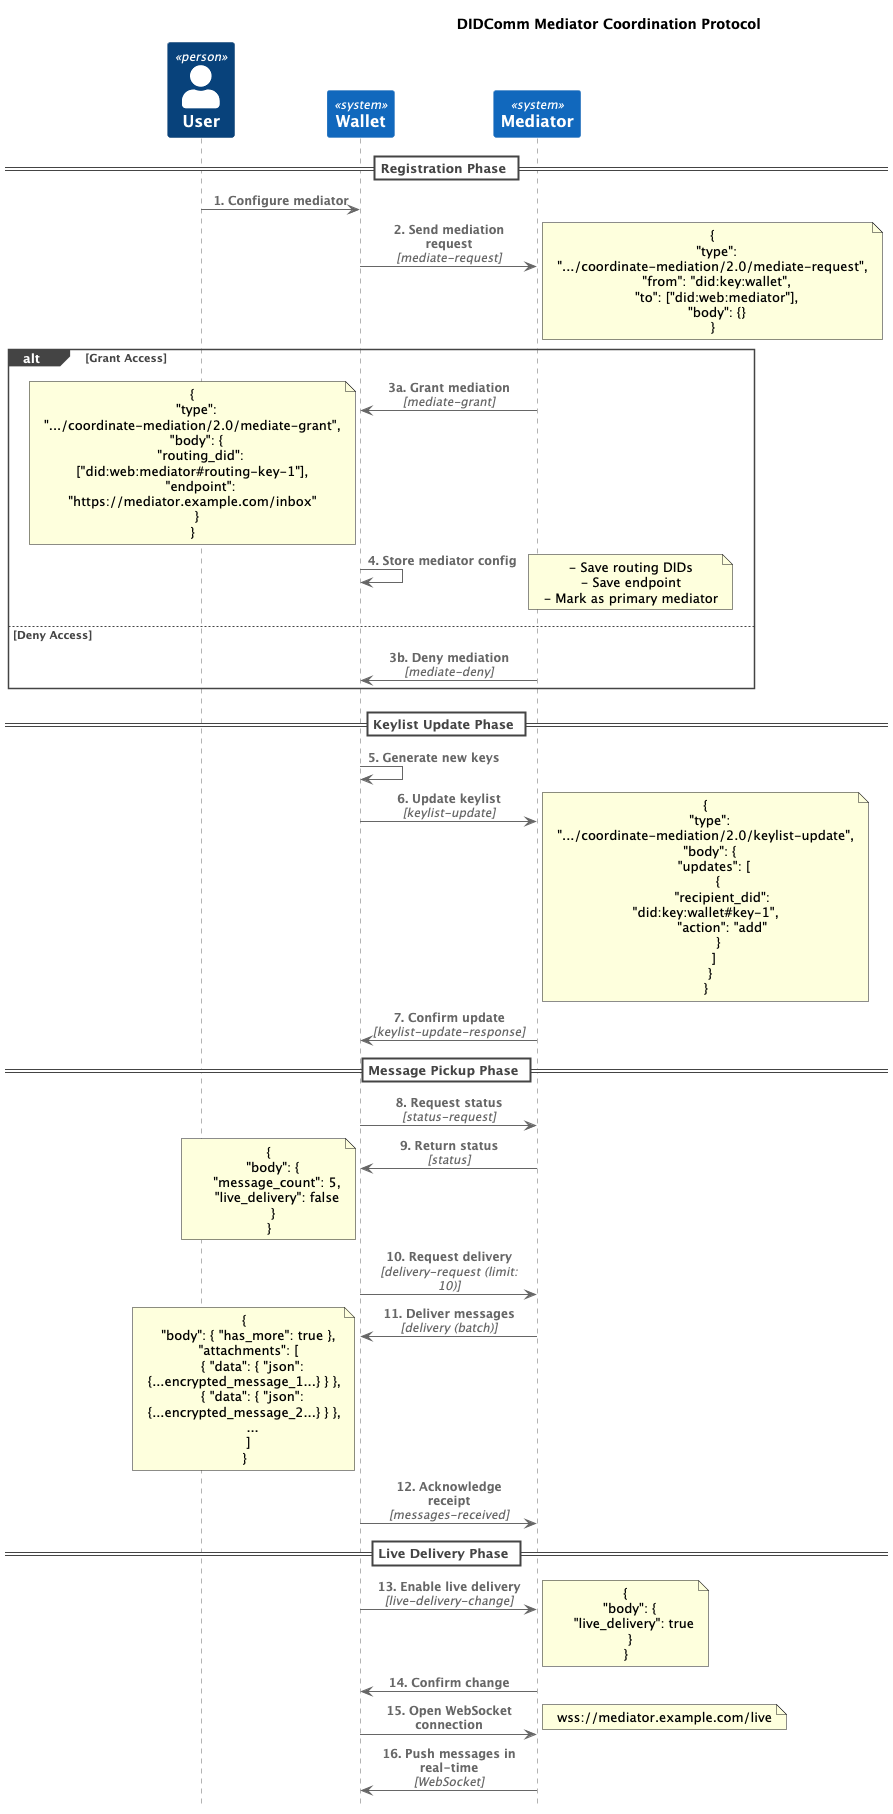

The diagram above was rendered by PlantUML. Its source (embedded in the PNG):
@startuml Mediator Coordination Protocol
!include https://raw.githubusercontent.com/plantuml-stdlib/C4-PlantUML/master/C4_Sequence.puml

title DIDComm Mediator Coordination Protocol

Person(user, "User", "Wallet Holder")
System(wallet, "Wallet", "DIDComm Agent")
System(mediator, "Mediator", "Message Router")

== Registration Phase ==

Rel(user, wallet, "1. Configure mediator")
Rel(wallet, mediator, "2. Send mediation request", "mediate-request")
note right
  {
    "type": ".../coordinate-mediation/2.0/mediate-request",
    "from": "did:key:wallet",
    "to": ["did:web:mediator"],
    "body": {}
  }
end note

alt Grant Access
  Rel(mediator, wallet, "3a. Grant mediation", "mediate-grant")
  note left
    {
      "type": ".../coordinate-mediation/2.0/mediate-grant",
      "body": {
        "routing_did": ["did:web:mediator#routing-key-1"],
        "endpoint": "https://mediator.example.com/inbox"
      }
    }
  end note
  
  Rel(wallet, wallet, "4. Store mediator config")
  note right
    - Save routing DIDs
    - Save endpoint
    - Mark as primary mediator
  end note
else Deny Access
  Rel(mediator, wallet, "3b. Deny mediation", "mediate-deny")
end

== Keylist Update Phase ==

Rel(wallet, wallet, "5. Generate new keys")
Rel(wallet, mediator, "6. Update keylist", "keylist-update")
note right
  {
    "type": ".../coordinate-mediation/2.0/keylist-update",
    "body": {
      "updates": [
        {
          "recipient_did": "did:key:wallet#key-1",
          "action": "add"
        }
      ]
    }
  }
end note

Rel(mediator, wallet, "7. Confirm update", "keylist-update-response")

== Message Pickup Phase ==

Rel(wallet, mediator, "8. Request status", "status-request")
Rel(mediator, wallet, "9. Return status", "status")
note left
  {
    "body": {
      "message_count": 5,
      "live_delivery": false
    }
  }
end note

Rel(wallet, mediator, "10. Request delivery", "delivery-request (limit: 10)")
Rel(mediator, wallet, "11. Deliver messages", "delivery (batch)")
note left
  {
    "body": { "has_more": true },
    "attachments": [
      { "data": { "json": {...encrypted_message_1...} } },
      { "data": { "json": {...encrypted_message_2...} } },
      ...
    ]
  }
end note

Rel(wallet, mediator, "12. Acknowledge receipt", "messages-received")

== Live Delivery Phase ==

Rel(wallet, mediator, "13. Enable live delivery", "live-delivery-change")
note right
  {
    "body": {
      "live_delivery": true
    }
  }
end note

Rel(mediator, wallet, "14. Confirm change")
Rel(wallet, mediator, "15. Open WebSocket connection")
note right
  wss://mediator.example.com/live
end note

Rel(mediator, wallet, "16. Push messages in real-time", "WebSocket")

@enduml